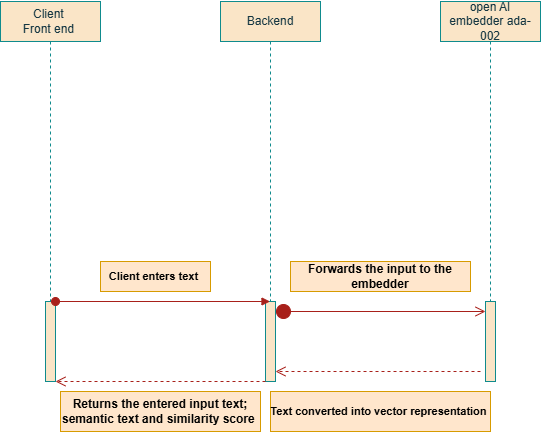

The diagram above was exported from draw.io. Its source (the exported page's mxGraphModel, read from the mxfile embedded in the PNG):
<mxGraphModel dx="1050" dy="522" grid="1" gridSize="10" guides="1" tooltips="1" connect="1" arrows="1" fold="1" page="1" pageScale="1" pageWidth="850" pageHeight="1100" math="0" shadow="0">
  <root>
    <mxCell id="0" />
    <mxCell id="1" parent="0" />
    <mxCell id="ChqtINmD8NlGZjZIVcOL-1" value="Client&amp;nbsp;&lt;div&gt;Front end&amp;nbsp;&lt;/div&gt;" style="shape=umlLifeline;perimeter=lifelinePerimeter;whiteSpace=wrap;html=1;container=1;dropTarget=0;collapsible=0;recursiveResize=0;outlineConnect=0;portConstraint=eastwest;newEdgeStyle={&quot;curved&quot;:0,&quot;rounded&quot;:0};labelBackgroundColor=none;fillColor=#FAE5C7;strokeColor=#0F8B8D;fontColor=#143642;" vertex="1" parent="1">
      <mxGeometry x="140" y="20" width="100" height="300" as="geometry" />
    </mxCell>
    <mxCell id="ChqtINmD8NlGZjZIVcOL-5" value="" style="html=1;points=[[0,0,0,0,5],[0,1,0,0,-5],[1,0,0,0,5],[1,1,0,0,-5]];perimeter=orthogonalPerimeter;outlineConnect=0;targetShapes=umlLifeline;portConstraint=eastwest;newEdgeStyle={&quot;curved&quot;:0,&quot;rounded&quot;:0};labelBackgroundColor=none;fillColor=#FAE5C7;strokeColor=#0F8B8D;fontColor=#143642;" vertex="1" parent="1">
      <mxGeometry x="185" y="320" width="10" height="80" as="geometry" />
    </mxCell>
    <mxCell id="ChqtINmD8NlGZjZIVcOL-6" value="Backend" style="shape=umlLifeline;perimeter=lifelinePerimeter;whiteSpace=wrap;html=1;container=1;dropTarget=0;collapsible=0;recursiveResize=0;outlineConnect=0;portConstraint=eastwest;newEdgeStyle={&quot;curved&quot;:0,&quot;rounded&quot;:0};labelBackgroundColor=none;fillColor=#FAE5C7;strokeColor=#0F8B8D;fontColor=#143642;" vertex="1" parent="1">
      <mxGeometry x="360" y="20" width="100" height="300" as="geometry" />
    </mxCell>
    <mxCell id="ChqtINmD8NlGZjZIVcOL-7" value="" style="html=1;points=[[0,0,0,0,5],[0,1,0,0,-5],[1,0,0,0,5],[1,1,0,0,-5]];perimeter=orthogonalPerimeter;outlineConnect=0;targetShapes=umlLifeline;portConstraint=eastwest;newEdgeStyle={&quot;curved&quot;:0,&quot;rounded&quot;:0};labelBackgroundColor=none;fillColor=#FAE5C7;strokeColor=#0F8B8D;fontColor=#143642;" vertex="1" parent="1">
      <mxGeometry x="405" y="320" width="10" height="80" as="geometry" />
    </mxCell>
    <mxCell id="ChqtINmD8NlGZjZIVcOL-8" value="open AI embedder&amp;nbsp;ada-002" style="shape=umlLifeline;perimeter=lifelinePerimeter;whiteSpace=wrap;html=1;container=1;dropTarget=0;collapsible=0;recursiveResize=0;outlineConnect=0;portConstraint=eastwest;newEdgeStyle={&quot;curved&quot;:0,&quot;rounded&quot;:0};labelBackgroundColor=none;fillColor=#FAE5C7;strokeColor=#0F8B8D;fontColor=#143642;" vertex="1" parent="1">
      <mxGeometry x="580" y="20" width="100" height="300" as="geometry" />
    </mxCell>
    <mxCell id="ChqtINmD8NlGZjZIVcOL-9" value="" style="html=1;points=[[0,0,0,0,5],[0,1,0,0,-5],[1,0,0,0,5],[1,1,0,0,-5]];perimeter=orthogonalPerimeter;outlineConnect=0;targetShapes=umlLifeline;portConstraint=eastwest;newEdgeStyle={&quot;curved&quot;:0,&quot;rounded&quot;:0};labelBackgroundColor=none;fillColor=#FAE5C7;strokeColor=#0F8B8D;fontColor=#143642;" vertex="1" parent="1">
      <mxGeometry x="625" y="320" width="10" height="80" as="geometry" />
    </mxCell>
    <mxCell id="ChqtINmD8NlGZjZIVcOL-10" value="" style="html=1;verticalAlign=bottom;startArrow=oval;startFill=1;endArrow=block;startSize=8;curved=0;rounded=0;labelBackgroundColor=none;strokeColor=#A8201A;fontColor=default;" edge="1" parent="1" target="ChqtINmD8NlGZjZIVcOL-6">
      <mxGeometry width="60" relative="1" as="geometry">
        <mxPoint x="195" y="320" as="sourcePoint" />
        <mxPoint x="255" y="320" as="targetPoint" />
      </mxGeometry>
    </mxCell>
    <mxCell id="ChqtINmD8NlGZjZIVcOL-11" value="" style="html=1;verticalAlign=bottom;startArrow=circle;startFill=1;endArrow=open;startSize=6;endSize=8;curved=0;rounded=0;labelBackgroundColor=none;strokeColor=#A8201A;fontColor=default;" edge="1" parent="1" target="ChqtINmD8NlGZjZIVcOL-9">
      <mxGeometry width="80" relative="1" as="geometry">
        <mxPoint x="415" y="330" as="sourcePoint" />
        <mxPoint x="495" y="330" as="targetPoint" />
      </mxGeometry>
    </mxCell>
    <mxCell id="ChqtINmD8NlGZjZIVcOL-12" value="" style="html=1;verticalAlign=bottom;endArrow=open;dashed=1;endSize=8;curved=0;rounded=0;labelBackgroundColor=none;strokeColor=#A8201A;fontColor=default;" edge="1" parent="1" target="ChqtINmD8NlGZjZIVcOL-7">
      <mxGeometry relative="1" as="geometry">
        <mxPoint x="620" y="390" as="sourcePoint" />
        <mxPoint x="545" y="380" as="targetPoint" />
        <Array as="points">
          <mxPoint x="530" y="390" />
        </Array>
      </mxGeometry>
    </mxCell>
    <mxCell id="ChqtINmD8NlGZjZIVcOL-13" value="" style="html=1;verticalAlign=bottom;endArrow=open;dashed=1;endSize=8;curved=0;rounded=0;labelBackgroundColor=none;strokeColor=#A8201A;fontColor=default;" edge="1" parent="1" target="ChqtINmD8NlGZjZIVcOL-5">
      <mxGeometry relative="1" as="geometry">
        <mxPoint x="405" y="400" as="sourcePoint" />
        <mxPoint x="200" y="400" as="targetPoint" />
      </mxGeometry>
    </mxCell>
    <mxCell id="ChqtINmD8NlGZjZIVcOL-14" value="&lt;b&gt;Returns the entered input text; semantic text and similarity score&amp;nbsp;&lt;/b&gt;" style="text;html=1;align=center;verticalAlign=middle;whiteSpace=wrap;rounded=0;labelBackgroundColor=none;fillColor=#ffe6cc;strokeColor=#d79b00;" vertex="1" parent="1">
      <mxGeometry x="200" y="410" width="200" height="40" as="geometry" />
    </mxCell>
    <mxCell id="ChqtINmD8NlGZjZIVcOL-15" value="&lt;span style=&quot;color: rgb(0, 0, 0); font-size: 11px; text-wrap-mode: nowrap;&quot;&gt;&lt;b&gt;Client enters text&amp;nbsp;&lt;/b&gt;&lt;/span&gt;" style="text;html=1;align=center;verticalAlign=middle;whiteSpace=wrap;rounded=0;fillColor=#ffe6cc;strokeColor=#d79b00;" vertex="1" parent="1">
      <mxGeometry x="240" y="280" width="110" height="30" as="geometry" />
    </mxCell>
    <mxCell id="ChqtINmD8NlGZjZIVcOL-21" value="Forwards the input to the embedder" style="text;html=1;align=center;verticalAlign=middle;whiteSpace=wrap;rounded=0;fillColor=#ffe6cc;strokeColor=#d79b00;fontStyle=1" vertex="1" parent="1">
      <mxGeometry x="430" y="280" width="180" height="30" as="geometry" />
    </mxCell>
    <mxCell id="ChqtINmD8NlGZjZIVcOL-22" value="&lt;span style=&quot;color: rgb(0, 0, 0); text-wrap-mode: nowrap;&quot;&gt;&lt;font style=&quot;font-size: 11px;&quot;&gt;Text converted into vector representation&amp;nbsp;&lt;/font&gt;&lt;/span&gt;" style="text;html=1;align=center;verticalAlign=middle;whiteSpace=wrap;rounded=0;fillColor=#ffe6cc;strokeColor=#d79b00;fontStyle=1" vertex="1" parent="1">
      <mxGeometry x="410" y="410" width="220" height="40" as="geometry" />
    </mxCell>
  </root>
</mxGraphModel>